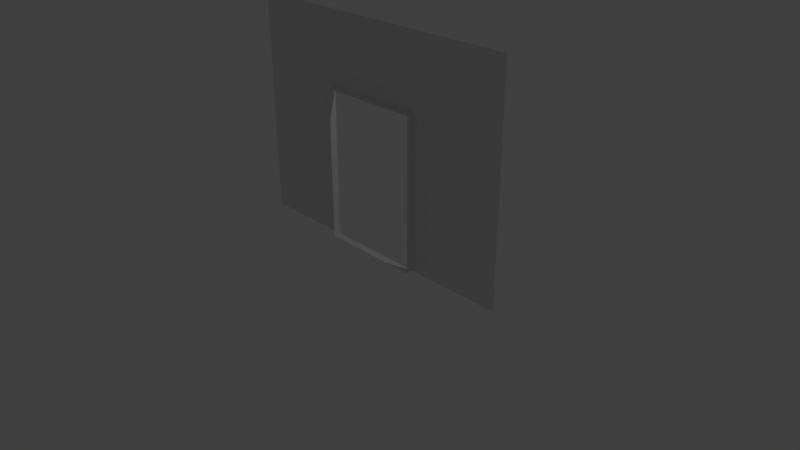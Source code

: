 # Source: doorwayHalf_standard.blend  (saved by Blender 2.78.0; exported with 4.5.12 LTS)
import bpy
from mathutils import Matrix  # noqa: F401  (used for matrix-valued properties, if any)

bpy.ops.wm.read_factory_settings(use_empty=True)
scene = bpy.context.scene
scene.name = 'Scene'

# ---- collections
col_collection_1 = bpy.data.collections.new('Collection 1'); scene.collection.children.link(col_collection_1)

# ---- world
world_world = bpy.data.worlds.new('World'); scene.world = world_world
world_world.color = (0.05088, 0.05088, 0.05088)
world_world.use_sun_shadow = False
world_world.sun_shadow_jitter_overblur = 0.0
world_world.cycles.sampling_method = 'MANUAL'

# ---- cameras
cam_camera = bpy.data.cameras.new('Camera')
cam_camera.clip_end = 100.0
cam_camera.lens = 35.0
cam_camera.sensor_width = 32.0
cam_camera.sensor_height = 18.0
cam_camera.ortho_scale = 7.314
cam_camera.dof.focus_distance = 0.0
cam_camera.dof.aperture_fstop = 128.0

# ---- lights
light_lamp = bpy.data.lights.new('Lamp', 'POINT')
light_lamp.transmission_factor = 0.0
light_lamp.cutoff_distance = 30.0
light_lamp.energy = 100.0
light_lamp.shadow_buffer_clip_start = 1.001
light_lamp.shadow_soft_size = 0.1
light_lamp.shadow_maximum_resolution = 0.006
light_lamp.use_absolute_resolution = True

# ---- meshes
me_plane = bpy.data.meshes.new('Plane')
me_plane.from_pydata([(-0.7, 0.1, 0.0), (0.7, 0.1, 0.0), (-0.7, 0.1, 2.04), (0.7, 0.1, 2.04), (0.7, 0.0, 2.04), (2.02, 0.1, 3.01), (2.02, 0.1, 2.04), (-2.02, 0.1, 2.04), (2.02, 0.1, 0.0), (-2.02, 0.1, 0.0), (0.7, 0.1, 3.01), (-0.7, 0.1, 3.01), (-2.02, 0.1, 3.01), (-0.7, 0.0, 2.04), (-0.7, 0.0, 0.0), (0.7, 0.0, 0.0)], [], [(3, 6, 8, 1), (7, 2, 0, 9), (10, 5, 6, 3), (11, 10, 3, 2), (12, 11, 2, 7), (13, 14, 0, 2), (14, 15, 1, 0), (15, 4, 3, 1), (4, 13, 2, 3)])
me_plane.use_remesh_preserve_volume = False
me_plane.use_remesh_preserve_attributes = False
me_plane.use_mirror_vertex_groups = False
me_plane.update()

# ---- objects
ob_plane = bpy.data.objects.new('Plane', me_plane)
ob_lamp = bpy.data.objects.new('Lamp', light_lamp)
ob_camera = bpy.data.objects.new('Camera', cam_camera)

# ---- transforms, parenting, visibility, modifiers, constraints
ob_plane.location = (0.0, 0.0, 0.0)
ob_plane.lineart.crease_threshold = 0.0
ob_lamp.location = (4.076, 1.005, 5.904)
ob_lamp.rotation_euler = (0.6503, 0.05522, 1.866)
ob_lamp.lock_rotations_4d = False
ob_lamp.empty_display_type = 'ARROWS'
ob_lamp.color = (0.0, 0.0, 0.0, 0.0)
ob_lamp.lineart.crease_threshold = 0.0
ob_camera.location = (7.481, -6.508, 5.344)
ob_camera.rotation_euler = (1.109, 0.0, 0.8149)
ob_camera.lock_rotations_4d = False
ob_camera.empty_display_type = 'ARROWS'
ob_camera.color = (0.0, 0.0, 0.0, 0.0)
ob_camera.display_type = 'WIRE'
ob_camera.lineart.crease_threshold = 0.0

# ---- collection membership
col_collection_1.objects.link(ob_plane)
col_collection_1.objects.link(ob_lamp)
col_collection_1.objects.link(ob_camera)

# ---- scene / render settings (as saved in the file)
scene.camera = ob_camera
scene.frame_start = 1; scene.frame_end = 250; scene.frame_set(1)
scene.render.engine = 'BLENDER_EEVEE_NEXT'
scene.render.resolution_percentage = 50
scene.render.dither_intensity = 0.0
scene.cycles.use_denoising = False
scene.cycles.samples = 128
scene.cycles.sampling_pattern = 'TABULATED_SOBOL'
scene.cycles.light_sampling_threshold = 0.0
scene.cycles.use_adaptive_sampling = False
scene.cycles.use_light_tree = False
scene.cycles.blur_glossy = 0.0
scene.cycles.sample_clamp_indirect = 0.0
scene.view_settings.view_transform = 'Standard'
bpy.context.view_layer.update()
